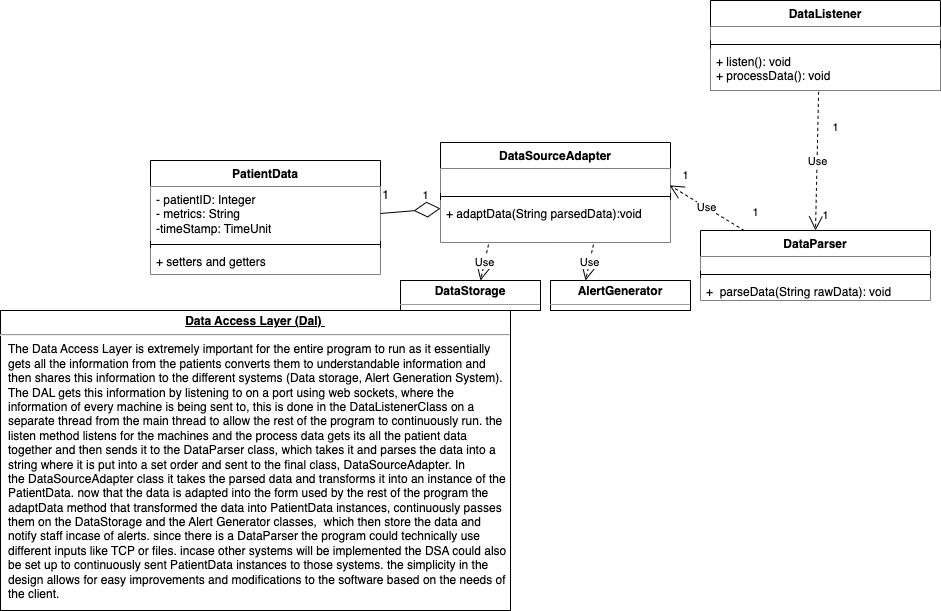

The diagram above was exported from draw.io. Its source (the exported page's mxGraphModel, read from the mxfile embedded in the PNG):
<mxGraphModel dx="596" dy="381" grid="1" gridSize="10" guides="1" tooltips="1" connect="1" arrows="1" fold="1" page="1" pageScale="1" pageWidth="1100" pageHeight="850" background="none" math="0" shadow="0">
  <root>
    <mxCell id="0" />
    <mxCell id="1" parent="0" />
    <mxCell id="EqCnkNWWNvuYMl7siFdM-7" value="PatientData" style="swimlane;fontStyle=1;align=center;verticalAlign=top;childLayout=stackLayout;horizontal=1;startSize=26;horizontalStack=0;resizeParent=1;resizeParentMax=0;resizeLast=0;collapsible=1;marginBottom=0;whiteSpace=wrap;html=1;" parent="1" vertex="1">
      <mxGeometry x="260" y="230" width="230" height="114" as="geometry">
        <mxRectangle x="540" y="200" width="100" height="30" as="alternateBounds" />
      </mxGeometry>
    </mxCell>
    <mxCell id="EqCnkNWWNvuYMl7siFdM-8" value="- patientID: Integer&lt;br&gt;- metrics: String&lt;br&gt;-timeStamp: TimeUnit" style="text;strokeColor=none;fillColor=default;align=left;verticalAlign=top;spacingLeft=4;spacingRight=4;overflow=hidden;rotatable=0;points=[[0,0.5],[1,0.5]];portConstraint=eastwest;whiteSpace=wrap;html=1;" parent="EqCnkNWWNvuYMl7siFdM-7" vertex="1">
      <mxGeometry y="26" width="230" height="54" as="geometry" />
    </mxCell>
    <mxCell id="EqCnkNWWNvuYMl7siFdM-9" value="" style="line;strokeWidth=1;fillColor=none;align=left;verticalAlign=middle;spacingTop=-1;spacingLeft=3;spacingRight=3;rotatable=0;labelPosition=right;points=[];portConstraint=eastwest;strokeColor=inherit;" parent="EqCnkNWWNvuYMl7siFdM-7" vertex="1">
      <mxGeometry y="80" width="230" height="8" as="geometry" />
    </mxCell>
    <mxCell id="EqCnkNWWNvuYMl7siFdM-10" value="+ setters and getters" style="text;strokeColor=none;fillColor=default;align=left;verticalAlign=top;spacingLeft=4;spacingRight=4;overflow=hidden;rotatable=0;points=[[0,0.5],[1,0.5]];portConstraint=eastwest;whiteSpace=wrap;html=1;" parent="EqCnkNWWNvuYMl7siFdM-7" vertex="1">
      <mxGeometry y="88" width="230" height="26" as="geometry" />
    </mxCell>
    <mxCell id="EqCnkNWWNvuYMl7siFdM-11" value="DataSourceAdapter" style="swimlane;fontStyle=1;align=center;verticalAlign=top;childLayout=stackLayout;horizontal=1;startSize=26;horizontalStack=0;resizeParent=1;resizeParentMax=0;resizeLast=0;collapsible=1;marginBottom=0;whiteSpace=wrap;html=1;" parent="1" vertex="1">
      <mxGeometry x="550" y="212" width="230" height="100" as="geometry">
        <mxRectangle x="540" y="200" width="100" height="30" as="alternateBounds" />
      </mxGeometry>
    </mxCell>
    <mxCell id="EqCnkNWWNvuYMl7siFdM-12" value="" style="text;strokeColor=none;fillColor=default;align=left;verticalAlign=top;spacingLeft=4;spacingRight=4;overflow=hidden;rotatable=0;points=[[0,0.5],[1,0.5]];portConstraint=eastwest;whiteSpace=wrap;html=1;" parent="EqCnkNWWNvuYMl7siFdM-11" vertex="1">
      <mxGeometry y="26" width="230" height="24" as="geometry" />
    </mxCell>
    <mxCell id="EqCnkNWWNvuYMl7siFdM-13" value="" style="line;strokeWidth=1;fillColor=none;align=left;verticalAlign=middle;spacingTop=-1;spacingLeft=3;spacingRight=3;rotatable=0;labelPosition=right;points=[];portConstraint=eastwest;strokeColor=inherit;" parent="EqCnkNWWNvuYMl7siFdM-11" vertex="1">
      <mxGeometry y="50" width="230" height="8" as="geometry" />
    </mxCell>
    <mxCell id="EqCnkNWWNvuYMl7siFdM-14" value="+ adaptData(String parsedData):void" style="text;strokeColor=none;fillColor=default;align=left;verticalAlign=top;spacingLeft=4;spacingRight=4;overflow=hidden;rotatable=0;points=[[0,0.5],[1,0.5]];portConstraint=eastwest;whiteSpace=wrap;html=1;" parent="EqCnkNWWNvuYMl7siFdM-11" vertex="1">
      <mxGeometry y="58" width="230" height="42" as="geometry" />
    </mxCell>
    <mxCell id="EqCnkNWWNvuYMl7siFdM-19" value="DataParser" style="swimlane;fontStyle=1;align=center;verticalAlign=top;childLayout=stackLayout;horizontal=1;startSize=26;horizontalStack=0;resizeParent=1;resizeParentMax=0;resizeLast=0;collapsible=1;marginBottom=0;whiteSpace=wrap;html=1;" parent="1" vertex="1">
      <mxGeometry x="810" y="300" width="230" height="70" as="geometry">
        <mxRectangle x="540" y="200" width="100" height="30" as="alternateBounds" />
      </mxGeometry>
    </mxCell>
    <mxCell id="EqCnkNWWNvuYMl7siFdM-20" value="" style="text;strokeColor=none;fillColor=default;align=left;verticalAlign=top;spacingLeft=4;spacingRight=4;overflow=hidden;rotatable=0;points=[[0,0.5],[1,0.5]];portConstraint=eastwest;whiteSpace=wrap;html=1;" parent="EqCnkNWWNvuYMl7siFdM-19" vertex="1">
      <mxGeometry y="26" width="230" height="14" as="geometry" />
    </mxCell>
    <mxCell id="EqCnkNWWNvuYMl7siFdM-21" value="" style="line;strokeWidth=1;fillColor=none;align=left;verticalAlign=middle;spacingTop=-1;spacingLeft=3;spacingRight=3;rotatable=0;labelPosition=right;points=[];portConstraint=eastwest;strokeColor=inherit;" parent="EqCnkNWWNvuYMl7siFdM-19" vertex="1">
      <mxGeometry y="40" width="230" height="8" as="geometry" />
    </mxCell>
    <mxCell id="EqCnkNWWNvuYMl7siFdM-22" value="+&amp;nbsp; parseData(String rawData): void" style="text;strokeColor=none;fillColor=default;align=left;verticalAlign=top;spacingLeft=4;spacingRight=4;overflow=hidden;rotatable=0;points=[[0,0.5],[1,0.5]];portConstraint=eastwest;whiteSpace=wrap;html=1;" parent="EqCnkNWWNvuYMl7siFdM-19" vertex="1">
      <mxGeometry y="48" width="230" height="22" as="geometry" />
    </mxCell>
    <mxCell id="EqCnkNWWNvuYMl7siFdM-23" value="DataListener" style="swimlane;fontStyle=1;align=center;verticalAlign=top;childLayout=stackLayout;horizontal=1;startSize=26;horizontalStack=0;resizeParent=1;resizeParentMax=0;resizeLast=0;collapsible=1;marginBottom=0;whiteSpace=wrap;html=1;" parent="1" vertex="1">
      <mxGeometry x="820" y="70" width="230" height="90" as="geometry">
        <mxRectangle x="540" y="200" width="100" height="30" as="alternateBounds" />
      </mxGeometry>
    </mxCell>
    <mxCell id="EqCnkNWWNvuYMl7siFdM-24" value="" style="text;strokeColor=none;fillColor=default;align=left;verticalAlign=top;spacingLeft=4;spacingRight=4;overflow=hidden;rotatable=0;points=[[0,0.5],[1,0.5]];portConstraint=eastwest;whiteSpace=wrap;html=1;" parent="EqCnkNWWNvuYMl7siFdM-23" vertex="1">
      <mxGeometry y="26" width="230" height="14" as="geometry" />
    </mxCell>
    <mxCell id="EqCnkNWWNvuYMl7siFdM-25" value="" style="line;strokeWidth=1;fillColor=none;align=left;verticalAlign=middle;spacingTop=-1;spacingLeft=3;spacingRight=3;rotatable=0;labelPosition=right;points=[];portConstraint=eastwest;strokeColor=inherit;" parent="EqCnkNWWNvuYMl7siFdM-23" vertex="1">
      <mxGeometry y="40" width="230" height="8" as="geometry" />
    </mxCell>
    <mxCell id="EqCnkNWWNvuYMl7siFdM-26" value="+ listen(): void&amp;nbsp;&lt;br&gt;+ processData(): void&amp;nbsp;&amp;nbsp;" style="text;strokeColor=none;fillColor=default;align=left;verticalAlign=top;spacingLeft=4;spacingRight=4;overflow=hidden;rotatable=0;points=[[0,0.5],[1,0.5]];portConstraint=eastwest;whiteSpace=wrap;html=1;" parent="EqCnkNWWNvuYMl7siFdM-23" vertex="1">
      <mxGeometry y="48" width="230" height="42" as="geometry" />
    </mxCell>
    <mxCell id="EqCnkNWWNvuYMl7siFdM-38" value="Use" style="endArrow=open;endSize=12;dashed=1;html=1;rounded=0;exitX=0.47;exitY=1.032;exitDx=0;exitDy=0;exitPerimeter=0;entryX=0.5;entryY=0;entryDx=0;entryDy=0;" parent="1" source="EqCnkNWWNvuYMl7siFdM-26" target="EqCnkNWWNvuYMl7siFdM-19" edge="1">
      <mxGeometry width="160" relative="1" as="geometry">
        <mxPoint x="870" y="270" as="sourcePoint" />
        <mxPoint x="1030" y="270" as="targetPoint" />
      </mxGeometry>
    </mxCell>
    <mxCell id="EqCnkNWWNvuYMl7siFdM-39" value="&lt;span style=&quot;font-size: 11px;&quot;&gt;1&lt;/span&gt;" style="text;html=1;align=center;verticalAlign=middle;resizable=0;points=[];autosize=1;strokeColor=none;fillColor=none;fontSize=11;" parent="1" vertex="1">
      <mxGeometry x="930" y="182" width="30" height="30" as="geometry" />
    </mxCell>
    <mxCell id="EqCnkNWWNvuYMl7siFdM-40" value="&lt;span style=&quot;font-size: 11px;&quot;&gt;1&lt;/span&gt;" style="text;html=1;align=center;verticalAlign=middle;resizable=0;points=[];autosize=1;strokeColor=none;fillColor=none;fontSize=11;" parent="1" vertex="1">
      <mxGeometry x="920" y="270" width="30" height="30" as="geometry" />
    </mxCell>
    <mxCell id="EqCnkNWWNvuYMl7siFdM-41" value="" style="endArrow=diamondThin;endFill=0;endSize=24;html=1;rounded=0;exitX=1;exitY=0.5;exitDx=0;exitDy=0;" parent="1" source="EqCnkNWWNvuYMl7siFdM-8" edge="1">
      <mxGeometry width="160" relative="1" as="geometry">
        <mxPoint x="490" y="280" as="sourcePoint" />
        <mxPoint x="550" y="278" as="targetPoint" />
      </mxGeometry>
    </mxCell>
    <mxCell id="EqCnkNWWNvuYMl7siFdM-42" value="&lt;font style=&quot;font-size: 12px;&quot;&gt;1&lt;/font&gt;" style="text;html=1;align=center;verticalAlign=middle;resizable=1;points=[];autosize=1;strokeColor=none;fillColor=none;movable=1;rotatable=1;deletable=1;editable=1;locked=0;connectable=1;" parent="1" vertex="1">
      <mxGeometry x="480" y="250" width="30" height="30" as="geometry" />
    </mxCell>
    <mxCell id="EqCnkNWWNvuYMl7siFdM-43" value="&lt;span style=&quot;font-size: 11px;&quot;&gt;1&lt;/span&gt;" style="text;html=1;align=center;verticalAlign=middle;resizable=0;points=[];autosize=1;strokeColor=none;fillColor=none;fontSize=11;" parent="1" vertex="1">
      <mxGeometry x="520" y="250" width="30" height="30" as="geometry" />
    </mxCell>
    <mxCell id="EqCnkNWWNvuYMl7siFdM-44" value="Use" style="endArrow=open;endSize=12;dashed=1;html=1;rounded=0;entryX=-0.028;entryY=0.828;entryDx=0;entryDy=0;entryPerimeter=0;exitX=0.13;exitY=1.104;exitDx=0;exitDy=0;exitPerimeter=0;" parent="1" source="EqCnkNWWNvuYMl7siFdM-46" target="EqCnkNWWNvuYMl7siFdM-45" edge="1">
      <mxGeometry width="160" relative="1" as="geometry">
        <mxPoint x="880" y="260" as="sourcePoint" />
        <mxPoint x="790" y="390" as="targetPoint" />
      </mxGeometry>
    </mxCell>
    <mxCell id="EqCnkNWWNvuYMl7siFdM-45" value="&lt;span style=&quot;font-size: 11px;&quot;&gt;1&lt;/span&gt;" style="text;html=1;align=center;verticalAlign=middle;resizable=0;points=[];autosize=1;strokeColor=none;fillColor=none;fontSize=11;" parent="1" vertex="1">
      <mxGeometry x="780" y="230" width="30" height="30" as="geometry" />
    </mxCell>
    <mxCell id="EqCnkNWWNvuYMl7siFdM-46" value="&lt;span style=&quot;font-size: 11px;&quot;&gt;1&lt;/span&gt;" style="text;html=1;align=center;verticalAlign=middle;resizable=0;points=[];autosize=1;strokeColor=none;fillColor=none;fontSize=11;" parent="1" vertex="1">
      <mxGeometry x="850" y="267" width="30" height="30" as="geometry" />
    </mxCell>
    <mxCell id="EqCnkNWWNvuYMl7siFdM-54" value="&lt;p style=&quot;margin:0px;margin-top:4px;text-align:center;text-decoration:underline;&quot;&gt;&lt;b&gt;Data Access Layer (Dal)&amp;nbsp;&lt;/b&gt;&lt;/p&gt;&lt;hr&gt;&lt;p style=&quot;margin:0px;margin-left:8px;&quot;&gt;The Data Access Layer is extremely important for the entire program to run as it essentially gets all the information from the patients converts them to understandable information and then shares this information to the different systems (Data storage, Alert Generation System). The DAL gets this information by listening to on a port using web sockets, where the information of every machine is being sent to, this is done in the DataListenerClass on a separate thread from the main thread to allow the rest of the program to continuously run. the listen method listens for the machines and the process data gets its all the patient data together and then sends it to the DataParser class, which takes it and parses the data into a string where it is put into a set order and sent to the final class, DataSourceAdapter. In the&amp;nbsp;DataSourceAdapter class it takes the parsed data and transforms it into an instance of the PatientData. now that the data is adapted into the form used by the rest of the program the adaptData method that transformed the data into PatientData instances, continuously passes them on the DataStorage and the Alert Generator classes,&amp;nbsp; which then store the data and notify staff incase of alerts. since there is a DataParser the program could technically use different inputs like TCP or files. incase other systems will be implemented the DSA could also be set up to continuously sent PatientData instances to those systems. the simplicity in the design allows for easy improvements and modifications to the software based on the needs of the client.&amp;nbsp;&lt;/p&gt;&lt;p style=&quot;margin:0px;margin-left:8px;&quot;&gt;&amp;nbsp;&lt;/p&gt;" style="verticalAlign=top;align=left;overflow=fill;fontSize=12;fontFamily=Helvetica;html=1;whiteSpace=wrap;" parent="1" vertex="1">
      <mxGeometry x="110" y="380" width="510" height="300" as="geometry" />
    </mxCell>
    <mxCell id="cJw0-w2icYeoPJndLMqy-2" value="&lt;p style=&quot;margin:0px;margin-top:4px;text-align:center;&quot;&gt;&lt;b&gt;DataStorage&lt;/b&gt;&lt;/p&gt;&lt;hr size=&quot;1&quot;&gt;&lt;div style=&quot;height:2px;&quot;&gt;&lt;/div&gt;" style="verticalAlign=top;align=left;overflow=fill;fontSize=12;fontFamily=Helvetica;html=1;whiteSpace=wrap;" vertex="1" parent="1">
      <mxGeometry x="510" y="350" width="140" height="30" as="geometry" />
    </mxCell>
    <mxCell id="cJw0-w2icYeoPJndLMqy-3" value="&lt;p style=&quot;margin:0px;margin-top:4px;text-align:center;&quot;&gt;&lt;b&gt;AlertGenerator&lt;/b&gt;&lt;/p&gt;&lt;hr size=&quot;1&quot;&gt;&lt;div style=&quot;height:2px;&quot;&gt;&lt;/div&gt;" style="verticalAlign=top;align=left;overflow=fill;fontSize=12;fontFamily=Helvetica;html=1;whiteSpace=wrap;" vertex="1" parent="1">
      <mxGeometry x="660" y="350" width="140" height="30" as="geometry" />
    </mxCell>
    <mxCell id="cJw0-w2icYeoPJndLMqy-4" value="Use" style="endArrow=open;endSize=12;dashed=1;html=1;rounded=0;entryX=0.25;entryY=0;entryDx=0;entryDy=0;exitX=0.665;exitY=1.049;exitDx=0;exitDy=0;exitPerimeter=0;" edge="1" parent="1" source="EqCnkNWWNvuYMl7siFdM-14" target="cJw0-w2icYeoPJndLMqy-3">
      <mxGeometry width="160" relative="1" as="geometry">
        <mxPoint x="580" y="555" as="sourcePoint" />
        <mxPoint x="699" y="330" as="targetPoint" />
      </mxGeometry>
    </mxCell>
    <mxCell id="cJw0-w2icYeoPJndLMqy-5" value="Use" style="endArrow=open;endSize=12;dashed=1;html=1;rounded=0;entryX=0.25;entryY=0;entryDx=0;entryDy=0;exitX=0.665;exitY=1.049;exitDx=0;exitDy=0;exitPerimeter=0;" edge="1" parent="1">
      <mxGeometry width="160" relative="1" as="geometry">
        <mxPoint x="598" y="314" as="sourcePoint" />
        <mxPoint x="590" y="350" as="targetPoint" />
      </mxGeometry>
    </mxCell>
  </root>
</mxGraphModel>